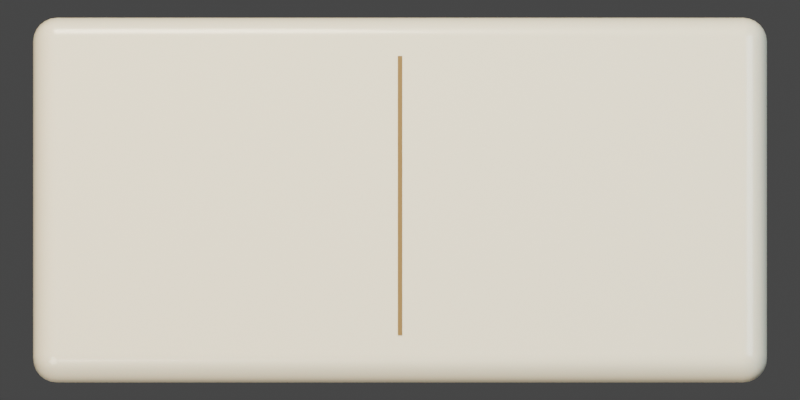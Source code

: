 # Source: ivory-tile-source.blend  (saved by Blender 4.5.92; exported with 4.5.12 LTS)
import bpy
from mathutils import Matrix  # noqa: F401  (used for matrix-valued properties, if any)

bpy.ops.wm.read_factory_settings(use_empty=True)
scene = bpy.context.scene
scene.name = 'Scene'

# ---- collections
col_collection = bpy.data.collections.new('Collection'); scene.collection.children.link(col_collection)

# ---- materials (node trees are filled in below, after node groups)
mat_warm_carved_ivory = bpy.data.materials.new('Warm carved ivory')
mat_fine_divider_brass = bpy.data.materials.new('Fine divider brass')

# ---- material node trees
mat_warm_carved_ivory.use_nodes = True; mat_warm_carved_ivory.node_tree.nodes.clear()
_N = mat_warm_carved_ivory.node_tree.nodes; _L = mat_warm_carved_ivory.node_tree.links
n0 = _N.new('ShaderNodeBsdfPrincipled'); n0.name = 'Principled BSDF'; n0.location = (-200, 100)
n0.inputs[0].default_value = (1.0, 0.91, 0.68, 1.0)
n0.inputs[2].default_value = 0.27
n0.inputs[8].default_value = 0.035
n0.inputs[19].default_value = 0.25
n1 = _N.new('ShaderNodeOutputMaterial'); n1.name = 'Material Output'; n1.location = (200, 100)
_L.new(n0.outputs[0], n1.inputs[0])
n1.is_active_output = True
mat_fine_divider_brass.use_nodes = True; mat_fine_divider_brass.node_tree.nodes.clear()
_N = mat_fine_divider_brass.node_tree.nodes; _L = mat_fine_divider_brass.node_tree.links
n0 = _N.new('ShaderNodeBsdfPrincipled'); n0.name = 'Principled BSDF'; n0.location = (-200, 100)
n0.inputs[0].default_value = (0.27, 0.17, 0.06, 1.0)
n0.inputs[2].default_value = 0.27
n0.inputs[19].default_value = 0.25
n1 = _N.new('ShaderNodeOutputMaterial'); n1.name = 'Material Output'; n1.location = (200, 100)
_L.new(n0.outputs[0], n1.inputs[0])
n1.is_active_output = True

# ---- world
world_world = bpy.data.worlds.new('World'); scene.world = world_world
world_world.use_nodes = True; world_world.node_tree.nodes.clear()
_N = world_world.node_tree.nodes; _L = world_world.node_tree.links
n0 = _N.new('ShaderNodeOutputWorld'); n0.name = 'World Output'; n0.location = (200, 100)
n1 = _N.new('ShaderNodeBackground'); n1.name = 'Background'; n1.location = (-200, 100)
n1.inputs[0].default_value = (0.05088, 0.05088, 0.05088, 1.0)
_L.new(n1.outputs[0], n0.inputs[0])
n0.is_active_output = True
world_world.color = (0.13, 0.15, 0.19)
world_world.sun_shadow_jitter_overblur = 0.0

# ---- cameras
cam_camera_001 = bpy.data.cameras.new('Camera.001')
cam_camera_001.type = 'ORTHO'
cam_camera_001.ortho_scale = 2.18

# ---- lights
light_area = bpy.data.lights.new('Area', 'AREA')
light_area.color = (1.0, 0.91, 0.75)
light_area.energy = 600.0
light_area.size = 4.0
light_area.size_y = 1.0
light_area_001 = bpy.data.lights.new('Area.001', 'AREA')
light_area_001.color = (0.7, 0.87, 1.0)
light_area_001.energy = 220.0
light_area_001.size = 3.0
light_area_001.size_y = 1.0
light_area_002 = bpy.data.lights.new('Area.002', 'AREA')
light_area_002.color = (1.0, 0.9, 0.7)
light_area_002.energy = 320.0
light_area_002.size = 2.0
light_area_002.size_y = 1.0

# ---- meshes
me_cube_001 = bpy.data.meshes.new('Cube.001')
me_cube_001.from_pydata([(-1.0, -0.5, -0.08), (-1.0, -0.5, 0.08), (-1.0, 0.5, -0.08), (-1.0, 0.5, 0.08), (1.0, -0.5, -0.08), (1.0, -0.5, 0.08), (1.0, 0.5, -0.08), (1.0, 0.5, 0.08)], [], [(0, 1, 3, 2), (2, 3, 7, 6), (6, 7, 5, 4), (4, 5, 1, 0), (2, 6, 4, 0), (7, 3, 1, 5)])
_uv = me_cube_001.uv_layers.new(name='UVMap')
_uv.uv.foreach_set('vector', [0.375, 0.0, 0.625, 0.0, 0.625, 0.25, 0.375, 0.25, 0.375, 0.25, 0.625, 0.25, 0.625, 0.5, 0.375, 0.5, 0.375, 0.5, 0.625, 0.5, 0.625, 0.75, 0.375, 0.75, 0.375, 0.75, 0.625, 0.75, 0.625, 1.0, 0.375, 1.0, 0.125, 0.5, 0.375, 0.5, 0.375, 0.75, 0.125, 0.75, 0.625, 0.5, 0.875, 0.5, 0.875, 0.75, 0.625, 0.75])
me_cube_001.materials.append(mat_warm_carved_ivory)
me_cube_001.update()
me_cube_002 = bpy.data.meshes.new('Cube.002')
me_cube_002.from_pydata([(-0.5, -0.5, -0.5), (-0.5, -0.5, 0.5), (-0.5, 0.5, -0.5), (-0.5, 0.5, 0.5), (0.5, -0.5, -0.5), (0.5, -0.5, 0.5), (0.5, 0.5, -0.5), (0.5, 0.5, 0.5)], [], [(0, 1, 3, 2), (2, 3, 7, 6), (6, 7, 5, 4), (4, 5, 1, 0), (2, 6, 4, 0), (7, 3, 1, 5)])
_uv = me_cube_002.uv_layers.new(name='UVMap')
_uv.uv.foreach_set('vector', [0.375, 0.0, 0.625, 0.0, 0.625, 0.25, 0.375, 0.25, 0.375, 0.25, 0.625, 0.25, 0.625, 0.5, 0.375, 0.5, 0.375, 0.5, 0.625, 0.5, 0.625, 0.75, 0.375, 0.75, 0.375, 0.75, 0.625, 0.75, 0.625, 1.0, 0.375, 1.0, 0.125, 0.5, 0.375, 0.5, 0.375, 0.75, 0.125, 0.75, 0.625, 0.5, 0.875, 0.5, 0.875, 0.75, 0.625, 0.75])
me_cube_002.materials.append(mat_fine_divider_brass)
me_cube_002.update()

# ---- objects
ob_ivory_beveled_tile = bpy.data.objects.new('Ivory beveled tile', me_cube_001)
ob_fine_central_divider = bpy.data.objects.new('Fine central divider', me_cube_002)
ob_camera = bpy.data.objects.new('Camera', cam_camera_001)
ob_area = bpy.data.objects.new('Area', light_area)
ob_area_001 = bpy.data.objects.new('Area.001', light_area_001)
ob_area_002 = bpy.data.objects.new('Area.002', light_area_002)

# ---- transforms, parenting, visibility, modifiers, constraints
ob_ivory_beveled_tile.location = (0.0, 0.0, 0.08)
_m = ob_ivory_beveled_tile.modifiers.new('Crafted bevels', 'BEVEL')
_m.width = 0.065
_m.width_pct = 0.065
_m.segments = 6
_m = ob_ivory_beveled_tile.modifiers.new('Weighted normals', 'WEIGHTED_NORMAL')
ob_fine_central_divider.location = (0.0, 0.0, 0.161)
ob_fine_central_divider.scale = (0.012, 0.77, 0.002)
ob_camera.location = (0.0, -1.8, 12.0)
ob_camera.rotation_euler = (0.1499, -0.0, 0.0)
ob_area.location = (-3.0, -4.0, 7.0)
ob_area.rotation_euler = (0.6202, -3.015e-08, -0.6435)
ob_area_001.location = (4.0, 1.0, 5.0)
ob_area_001.rotation_euler = (0.6896, -6.096e-09, 1.816)
ob_area_002.location = (-1.0, 4.0, 4.0)
ob_area_002.rotation_euler = (0.8006, 7.955e-08, -2.897)

# ---- collection membership
col_collection.objects.link(ob_ivory_beveled_tile)
col_collection.objects.link(ob_fine_central_divider)
col_collection.objects.link(ob_camera)
col_collection.objects.link(ob_area)
col_collection.objects.link(ob_area_001)
col_collection.objects.link(ob_area_002)

# ---- scene / render settings (as saved in the file)
scene.camera = ob_camera
scene.frame_start = 1; scene.frame_end = 250; scene.frame_set(1)
scene.render.engine = 'CYCLES'
scene.render.resolution_x = 768
scene.render.resolution_y = 384
scene.render.film_transparent = True
scene.cycles.samples = 40
scene.view_settings.exposure = 0.45
bpy.context.view_layer.update()
